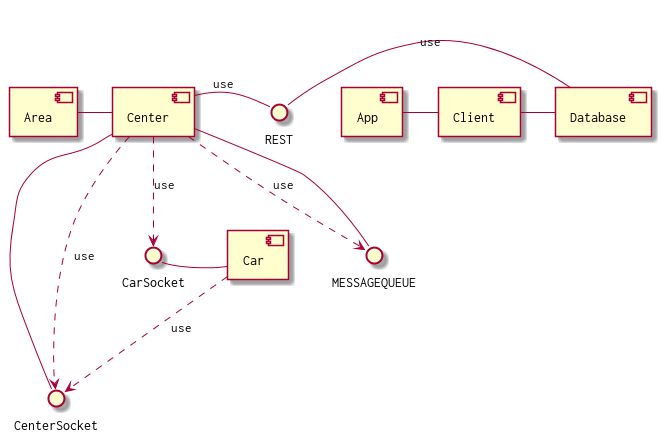

The diagram above was rendered by PlantUML. Its source (embedded in the PNG):
@startuml
skinparam componentStyle uml2

[Area] - [Center]
[Center] - CenterSocket
[Car] ..> CenterSocket : use
[Center] - REST : use
REST - [Database] : use
[Center] ..> CarSocket : use
CarSocket - [Car]
[Center] ..> CenterSocket : use
[Center] ..> MESSAGEQUEUE : use
MESSAGEQUEUE - [Center]
[App] - [Client]
[Client] - [Database]
@enduml